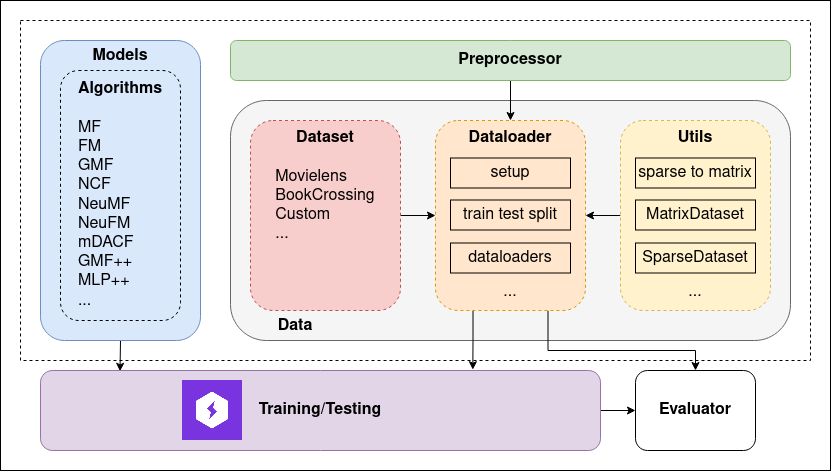

The diagram above was exported from draw.io. Its source (the exported page's mxGraphModel, read from the mxfile embedded in the PNG):
<mxGraphModel dx="1185" dy="680" grid="1" gridSize="10" guides="1" tooltips="1" connect="1" arrows="1" fold="1" page="1" pageScale="1" pageWidth="1100" pageHeight="850" math="0" shadow="0">
  <root>
    <mxCell id="0" />
    <mxCell id="1" parent="0" />
    <mxCell id="GdHfw4mvop6t6FWgP5P--18" value="" style="rounded=0;whiteSpace=wrap;html=1;fillColor=none;" vertex="1" parent="1">
      <mxGeometry x="90" y="200" width="830" height="470" as="geometry" />
    </mxCell>
    <mxCell id="zuBlBRG_49GXHrbEv8u6-54" value="" style="rounded=0;whiteSpace=wrap;html=1;dashed=1;fontSize=16;strokeColor=#000000;fillColor=none;" parent="1" vertex="1">
      <mxGeometry x="110" y="220" width="790" height="340" as="geometry" />
    </mxCell>
    <mxCell id="zuBlBRG_49GXHrbEv8u6-14" value="" style="rounded=1;whiteSpace=wrap;html=1;fontSize=16;fillColor=#f5f5f5;strokeColor=#666666;fontColor=#333333;" parent="1" vertex="1">
      <mxGeometry x="320" y="300" width="560" height="240" as="geometry" />
    </mxCell>
    <mxCell id="zuBlBRG_49GXHrbEv8u6-39" style="edgeStyle=orthogonalEdgeStyle;rounded=0;orthogonalLoop=1;jettySize=auto;html=1;exitX=0.5;exitY=1;exitDx=0;exitDy=0;entryX=0.142;entryY=0.01;entryDx=0;entryDy=0;entryPerimeter=0;fontSize=16;" parent="1" source="zuBlBRG_49GXHrbEv8u6-7" target="zuBlBRG_49GXHrbEv8u6-27" edge="1">
      <mxGeometry relative="1" as="geometry" />
    </mxCell>
    <mxCell id="zuBlBRG_49GXHrbEv8u6-7" value="" style="rounded=1;whiteSpace=wrap;html=1;fontSize=16;fillColor=#dae8fc;strokeColor=#6c8ebf;" parent="1" vertex="1">
      <mxGeometry x="130" y="240" width="160" height="300" as="geometry" />
    </mxCell>
    <mxCell id="zuBlBRG_49GXHrbEv8u6-8" value="&lt;b&gt;Models&lt;/b&gt;" style="text;whiteSpace=wrap;html=1;fontSize=16;align=center;" parent="1" vertex="1">
      <mxGeometry x="165" y="240" width="90" height="20" as="geometry" />
    </mxCell>
    <mxCell id="zuBlBRG_49GXHrbEv8u6-30" style="edgeStyle=orthogonalEdgeStyle;rounded=0;orthogonalLoop=1;jettySize=auto;html=1;exitX=1;exitY=0.5;exitDx=0;exitDy=0;entryX=0;entryY=0.5;entryDx=0;entryDy=0;fontSize=16;" parent="1" source="zuBlBRG_49GXHrbEv8u6-9" target="zuBlBRG_49GXHrbEv8u6-21" edge="1">
      <mxGeometry relative="1" as="geometry" />
    </mxCell>
    <mxCell id="zuBlBRG_49GXHrbEv8u6-9" value="&lt;div&gt;&lt;b&gt;Dataset&lt;/b&gt;&lt;/div&gt;&lt;div&gt;&lt;br&gt;&lt;/div&gt;&lt;div align=&quot;left&quot;&gt;Movielens&lt;/div&gt;&lt;div align=&quot;left&quot;&gt;BookCrossing&lt;/div&gt;&lt;div align=&quot;left&quot;&gt;Custom&lt;/div&gt;&lt;div align=&quot;left&quot;&gt;...&lt;/div&gt;&lt;div align=&quot;left&quot;&gt;&lt;br&gt;&lt;/div&gt;&lt;div align=&quot;left&quot;&gt;&lt;br&gt;&lt;/div&gt;&lt;div align=&quot;left&quot;&gt;&lt;br&gt;&lt;/div&gt;" style="rounded=1;whiteSpace=wrap;html=1;fontSize=16;dashed=1;fillColor=#f8cecc;strokeColor=#b85450;" parent="1" vertex="1">
      <mxGeometry x="340" y="320" width="150" height="190" as="geometry" />
    </mxCell>
    <mxCell id="zuBlBRG_49GXHrbEv8u6-19" value="&lt;div align=&quot;left&quot;&gt;&lt;b&gt;Algorithms&lt;/b&gt;&lt;/div&gt;&lt;div align=&quot;left&quot;&gt;&lt;br&gt;&lt;/div&gt;&lt;div align=&quot;left&quot;&gt;MF&lt;br&gt;FM&lt;br&gt;GMF&lt;br&gt;&lt;/div&gt;&lt;div align=&quot;left&quot;&gt;NCF&lt;/div&gt;&lt;div align=&quot;left&quot;&gt;NeuMF&lt;/div&gt;&lt;div align=&quot;left&quot;&gt;NeuFM&lt;/div&gt;&lt;div align=&quot;left&quot;&gt;mDACF&lt;br&gt;GMF++&lt;br&gt;MLP++&lt;/div&gt;&lt;div align=&quot;left&quot;&gt;...&lt;/div&gt;" style="rounded=1;whiteSpace=wrap;html=1;dashed=1;fontSize=16;fillColor=none;" parent="1" vertex="1">
      <mxGeometry x="150" y="270" width="120" height="250" as="geometry" />
    </mxCell>
    <mxCell id="zuBlBRG_49GXHrbEv8u6-20" value="&lt;b&gt;Data&lt;/b&gt;" style="text;whiteSpace=wrap;html=1;fontSize=16;align=center;" parent="1" vertex="1">
      <mxGeometry x="340" y="510" width="90" height="30" as="geometry" />
    </mxCell>
    <mxCell id="GdHfw4mvop6t6FWgP5P--3" style="edgeStyle=orthogonalEdgeStyle;rounded=0;orthogonalLoop=1;jettySize=auto;html=1;exitX=0.25;exitY=1;exitDx=0;exitDy=0;entryX=0.772;entryY=-0.01;entryDx=0;entryDy=0;entryPerimeter=0;" edge="1" parent="1" source="zuBlBRG_49GXHrbEv8u6-21" target="zuBlBRG_49GXHrbEv8u6-27">
      <mxGeometry relative="1" as="geometry" />
    </mxCell>
    <mxCell id="GdHfw4mvop6t6FWgP5P--15" style="edgeStyle=orthogonalEdgeStyle;rounded=0;orthogonalLoop=1;jettySize=auto;html=1;exitX=0.75;exitY=1;exitDx=0;exitDy=0;entryX=0.5;entryY=0;entryDx=0;entryDy=0;" edge="1" parent="1" source="zuBlBRG_49GXHrbEv8u6-21" target="zuBlBRG_49GXHrbEv8u6-56">
      <mxGeometry relative="1" as="geometry">
        <Array as="points">
          <mxPoint x="638" y="550" />
          <mxPoint x="785" y="550" />
        </Array>
      </mxGeometry>
    </mxCell>
    <mxCell id="zuBlBRG_49GXHrbEv8u6-21" value="&lt;div&gt;&lt;b&gt;Dataloader&lt;/b&gt;&lt;/div&gt;&lt;div&gt;&lt;b&gt;&lt;br&gt;&lt;/b&gt;&lt;/div&gt;&lt;div&gt;&lt;b&gt;&lt;br&gt;&lt;/b&gt;&lt;/div&gt;&lt;div&gt;&lt;b&gt;&lt;br&gt;&lt;/b&gt;&lt;/div&gt;&lt;div&gt;&lt;b&gt;&lt;br&gt;&lt;/b&gt;&lt;/div&gt;&lt;div&gt;&lt;b&gt;&lt;br&gt;&lt;/b&gt;&lt;/div&gt;&lt;div&gt;&lt;b&gt;&lt;br&gt;&lt;/b&gt;&lt;/div&gt;&lt;div&gt;&lt;b&gt;&lt;br&gt;&lt;/b&gt;&lt;/div&gt;&lt;div&gt;...&lt;br&gt;&lt;/div&gt;" style="rounded=1;whiteSpace=wrap;html=1;fontSize=16;dashed=1;fillColor=#ffe6cc;strokeColor=#d79b00;" parent="1" vertex="1">
      <mxGeometry x="525" y="320" width="150" height="190" as="geometry" />
    </mxCell>
    <mxCell id="GdHfw4mvop6t6FWgP5P--16" style="edgeStyle=orthogonalEdgeStyle;rounded=0;orthogonalLoop=1;jettySize=auto;html=1;exitX=1;exitY=0.5;exitDx=0;exitDy=0;" edge="1" parent="1" source="zuBlBRG_49GXHrbEv8u6-27" target="zuBlBRG_49GXHrbEv8u6-56">
      <mxGeometry relative="1" as="geometry" />
    </mxCell>
    <mxCell id="zuBlBRG_49GXHrbEv8u6-27" value="&lt;b&gt;Training/Testing&lt;/b&gt;" style="rounded=1;whiteSpace=wrap;html=1;fontSize=16;fillColor=#e1d5e7;strokeColor=#9673a6;" parent="1" vertex="1">
      <mxGeometry x="130" y="570" width="560" height="80" as="geometry" />
    </mxCell>
    <mxCell id="zuBlBRG_49GXHrbEv8u6-32" value="" style="edgeStyle=orthogonalEdgeStyle;rounded=0;orthogonalLoop=1;jettySize=auto;html=1;fontSize=16;" parent="1" source="zuBlBRG_49GXHrbEv8u6-31" target="zuBlBRG_49GXHrbEv8u6-21" edge="1">
      <mxGeometry relative="1" as="geometry" />
    </mxCell>
    <mxCell id="zuBlBRG_49GXHrbEv8u6-31" value="&lt;div&gt;&lt;b&gt;Utils&lt;/b&gt;&lt;/div&gt;&lt;div&gt;&lt;br&gt;&lt;/div&gt;&lt;div&gt;&lt;br&gt;&lt;/div&gt;&lt;div&gt;&lt;br&gt;&lt;/div&gt;&lt;div&gt;&lt;br&gt;&lt;/div&gt;&lt;div&gt;&lt;br&gt;&lt;/div&gt;&lt;div&gt;&lt;br&gt;&lt;/div&gt;&lt;div&gt;&lt;br&gt;&lt;/div&gt;..." style="rounded=1;whiteSpace=wrap;html=1;fontSize=16;dashed=1;fillColor=#fff2cc;strokeColor=#d6b656;" parent="1" vertex="1">
      <mxGeometry x="710" y="320" width="150" height="190" as="geometry" />
    </mxCell>
    <mxCell id="zuBlBRG_49GXHrbEv8u6-38" style="edgeStyle=orthogonalEdgeStyle;rounded=0;orthogonalLoop=1;jettySize=auto;html=1;exitX=0.5;exitY=1;exitDx=0;exitDy=0;fontSize=16;" parent="1" source="zuBlBRG_49GXHrbEv8u6-36" target="zuBlBRG_49GXHrbEv8u6-21" edge="1">
      <mxGeometry relative="1" as="geometry" />
    </mxCell>
    <mxCell id="zuBlBRG_49GXHrbEv8u6-36" value="&lt;b&gt;Preprocessor&lt;/b&gt;" style="rounded=1;whiteSpace=wrap;html=1;fontSize=16;fillColor=#d5e8d4;strokeColor=#82b366;" parent="1" vertex="1">
      <mxGeometry x="320" y="240" width="560" height="40" as="geometry" />
    </mxCell>
    <mxCell id="zuBlBRG_49GXHrbEv8u6-41" value="setup" style="rounded=0;whiteSpace=wrap;html=1;fontSize=16;strokeColor=#000000;fillColor=none;" parent="1" vertex="1">
      <mxGeometry x="540" y="357.5" width="120" height="30" as="geometry" />
    </mxCell>
    <mxCell id="zuBlBRG_49GXHrbEv8u6-42" value="train test split" style="rounded=0;whiteSpace=wrap;html=1;fontSize=16;strokeColor=#000000;fillColor=none;" parent="1" vertex="1">
      <mxGeometry x="540" y="399.5" width="120" height="30" as="geometry" />
    </mxCell>
    <mxCell id="zuBlBRG_49GXHrbEv8u6-43" value="dataloaders" style="rounded=0;whiteSpace=wrap;html=1;fontSize=16;strokeColor=#000000;fillColor=none;" parent="1" vertex="1">
      <mxGeometry x="540" y="442.5" width="120" height="30" as="geometry" />
    </mxCell>
    <mxCell id="zuBlBRG_49GXHrbEv8u6-45" value="sparse to matrix" style="rounded=0;whiteSpace=wrap;html=1;fontSize=16;strokeColor=#000000;fillColor=none;" parent="1" vertex="1">
      <mxGeometry x="725" y="357.5" width="120" height="30" as="geometry" />
    </mxCell>
    <mxCell id="zuBlBRG_49GXHrbEv8u6-47" value="MatrixDataset" style="rounded=0;whiteSpace=wrap;html=1;fontSize=16;strokeColor=#000000;fillColor=none;" parent="1" vertex="1">
      <mxGeometry x="725" y="399.5" width="120" height="30" as="geometry" />
    </mxCell>
    <mxCell id="zuBlBRG_49GXHrbEv8u6-48" value="SparseDataset" style="rounded=0;whiteSpace=wrap;html=1;fontSize=16;strokeColor=#000000;fillColor=none;" parent="1" vertex="1">
      <mxGeometry x="725" y="442.5" width="120" height="30" as="geometry" />
    </mxCell>
    <mxCell id="zuBlBRG_49GXHrbEv8u6-55" value="" style="shape=image;verticalLabelPosition=bottom;labelBackgroundColor=#ffffff;verticalAlign=top;aspect=fixed;imageAspect=0;image=https://assets.website-files.com/5f76c986da6f6011315a6c45/5f7b48cdf1afb31c9e19863d_Webclip.png;" parent="1" vertex="1">
      <mxGeometry x="272" y="580" width="60" height="60" as="geometry" />
    </mxCell>
    <mxCell id="zuBlBRG_49GXHrbEv8u6-56" value="&lt;b&gt;Evaluator&lt;/b&gt;" style="rounded=1;whiteSpace=wrap;html=1;fontSize=16;" parent="1" vertex="1">
      <mxGeometry x="725" y="570" width="120" height="80" as="geometry" />
    </mxCell>
  </root>
</mxGraphModel>